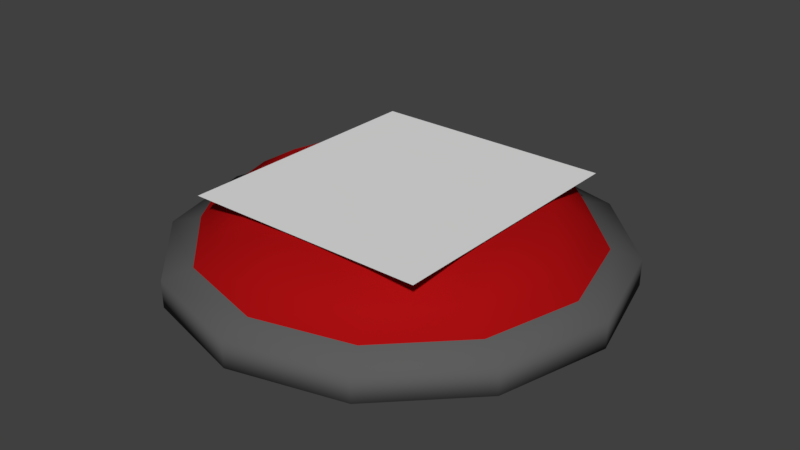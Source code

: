 # Source: bigredbutton.blend  (saved by Blender 2.78.0; exported with 4.5.12 LTS)
import bpy
from mathutils import Matrix  # noqa: F401  (used for matrix-valued properties, if any)

bpy.ops.wm.read_factory_settings(use_empty=True)
scene = bpy.context.scene
scene.name = 'Scene'

# ---- collections
col_collection_1 = bpy.data.collections.new('Collection 1'); scene.collection.children.link(col_collection_1)

# ---- materials (node trees are filled in below, after node groups)
mat_question1 = bpy.data.materials.new('question1')
mat_question1.alpha_threshold = 0.0
mat_question1.use_transparent_shadow = False
mat_question1.roughness = 0.5
mat_buttonback = bpy.data.materials.new('buttonback')
mat_buttonback.alpha_threshold = 0.0
mat_buttonback.use_transparent_shadow = False
mat_buttonback.diffuse_color = (0.1107, 0.1107, 0.1107, 1.0)
mat_buttonback.roughness = 0.5
mat_question_001 = bpy.data.materials.new('question.001')
mat_question_001.alpha_threshold = 0.0
mat_question_001.use_transparent_shadow = False
mat_question_001.diffuse_color = (0.3931, 0.005055, 0.005974, 1.0)
mat_question_001.roughness = 0.5

# ---- material node trees

# ---- world
world_world = bpy.data.worlds.new('World'); scene.world = world_world
world_world.color = (0.05088, 0.05088, 0.05088)
world_world.use_sun_shadow = False
world_world.sun_shadow_jitter_overblur = 0.0
world_world.cycles.sampling_method = 'MANUAL'

# ---- meshes
me_question1 = bpy.data.meshes.new('question1')
me_question1.from_pydata([(-0.4599, -0.5, 0.0), (0.4599, -0.5, 0.0), (-0.4599, 0.5, 0.0), (0.4599, 0.5, 0.0)], [], [(0, 1, 3, 2)])
_uv = me_question1.uv_layers.new(name='UVMap')
_uv.uv.foreach_set('vector', [0.0, 0.0, 1.0, 0.0, 1.0, 1.0, 0.0, 1.0])
me_question1.materials.append(mat_question1)
me_question1.use_remesh_preserve_volume = False
me_question1.use_remesh_preserve_attributes = False
me_question1.use_mirror_vertex_groups = False
me_question1.update()
me_circle = bpy.data.meshes.new('Circle')
me_circle.from_pydata([(1.494e-09, 0.8282, 0.0), (-0.4141, 0.7172, 0.0), (-0.7172, 0.4141, 0.0), (-0.8282, -5.967e-08, 0.0), (-0.7172, -0.4141, 0.0), (-0.4141, -0.7172, 0.0), (-1.236e-07, -0.8282, 0.0), (0.4141, -0.7172, 0.0), (0.7172, -0.4141, 0.0), (0.8282, -4.085e-07, 0.0), (0.7172, 0.4141, 0.0), (0.4141, 0.7172, 0.0), (-0.356, 0.6166, 0.0), (-1.463e-08, 0.712, 0.0), (-0.6166, 0.356, 0.0), (-0.712, -5.25e-08, 0.0), (-0.6166, -0.356, 0.0), (-0.356, -0.6166, 0.0), (-1.092e-07, -0.712, 0.0), (0.356, -0.6166, 0.0), (0.6166, -0.356, 0.0), (0.712, -3.529e-07, 0.0), (0.6166, 0.356, 0.0), (0.356, 0.6166, 0.0), (-0.36, 0.6236, 0.1296), (-1.522e-08, 0.72, 0.1296), (-0.6236, 0.36, 0.1296), (-0.72, -5.159e-08, 0.1296), (-0.6236, -0.36, 0.1296), (-0.36, -0.6236, 0.1296), (-1.109e-07, -0.72, 0.1296), (0.36, -0.6236, 0.1296), (0.6236, -0.36, 0.1296), (0.72, -3.554e-07, 0.1296), (0.6236, 0.36, 0.1296), (0.36, 0.6236, 0.1296), (-0.4141, 0.7172, 0.1008), (1.494e-09, 0.8282, 0.1008), (-0.7172, 0.4141, 0.1008), (-0.8282, -5.967e-08, 0.1008), (-0.7172, -0.4141, 0.1008), (-0.4141, -0.7172, 0.1008), (-1.236e-07, -0.8282, 0.1008), (0.4141, -0.7172, 0.1008), (0.7172, -0.4141, 0.1008), (0.8282, -4.085e-07, 0.1008), (0.7172, 0.4141, 0.1008), (0.4141, 0.7172, 0.1008), (-0.3335, 0.5776, 0.2096), (-1.191e-08, 0.667, 0.2096), (-0.5776, 0.3335, 0.2096), (-0.667, -5.767e-08, 0.2096), (-0.5776, -0.3335, 0.2096), (-0.3335, -0.5776, 0.2096), (-1.005e-07, -0.667, 0.2096), (0.3335, -0.5776, 0.2096), (0.5776, -0.3335, 0.2096), (0.667, -3.391e-07, 0.2096), (0.5776, 0.3335, 0.2096), (0.3335, 0.5776, 0.2096), (-0.2519, 0.4364, 0.3042), (7.271e-10, 0.5039, 0.3042), (-0.4364, 0.2519, 0.3042), (-0.5039, -7.513e-08, 0.3042), (-0.4364, -0.2519, 0.3042), (-0.2519, -0.4364, 0.3042), (-6.621e-08, -0.5039, 0.3042), (0.2519, -0.4364, 0.3042), (0.4364, -0.2519, 0.3042), (0.5039, -2.878e-07, 0.3042), (0.4364, 0.2519, 0.3042), (0.2519, 0.4364, 0.3042)], [], [(12, 13, 23, 22, 21, 20, 19, 18, 17, 16, 15, 14), (12, 1, 0, 13), (14, 2, 1, 12), (15, 3, 2, 14), (16, 4, 3, 15), (17, 5, 4, 16), (18, 6, 5, 17), (19, 7, 6, 18), (20, 8, 7, 19), (21, 9, 8, 20), (22, 10, 9, 21), (23, 11, 10, 22), (13, 0, 11, 23), (30, 31, 55, 54), (24, 25, 37, 36), (26, 24, 36, 38), (27, 26, 38, 39), (28, 27, 39, 40), (29, 28, 40, 41), (30, 29, 41, 42), (31, 30, 42, 43), (32, 31, 43, 44), (33, 32, 44, 45), (34, 33, 45, 46), (35, 34, 46, 47), (25, 35, 47, 37), (3, 4, 40, 39), (10, 11, 47, 46), (0, 1, 36, 37), (7, 8, 44, 43), (4, 5, 41, 40), (11, 0, 37, 47), (1, 2, 38, 36), (8, 9, 45, 44), (5, 6, 42, 41), (2, 3, 39, 38), (9, 10, 46, 45), (6, 7, 43, 42), (57, 58, 70, 69), (27, 28, 52, 51), (34, 35, 59, 58), (25, 24, 48, 49), (31, 32, 56, 55), (28, 29, 53, 52), (35, 25, 49, 59), (24, 26, 50, 48), (32, 33, 57, 56), (29, 30, 54, 53), (26, 27, 51, 50), (33, 34, 58, 57), (60, 62, 63, 64, 65, 66, 67, 68, 69, 70, 71, 61), (54, 55, 67, 66), (51, 52, 64, 63), (58, 59, 71, 70), (49, 48, 60, 61), (55, 56, 68, 67), (52, 53, 65, 64), (59, 49, 61, 71), (48, 50, 62, 60), (56, 57, 69, 68), (53, 54, 66, 65), (50, 51, 63, 62)])
me_circle.polygons.foreach_set('use_smooth', [True] * 62)
me_circle.polygons.foreach_set('material_index', [0, 0, 0, 0, 0, 0, 0, 0, 0, 0, 0, 0, 0, 1, 0, 0, 0, 0, 0, 0, 0, 0, 0, 0, 0, 0, 0, 0, 0, 0, 0, 0, 0, 0, 0, 0, 0, 0, 1, 1, 1, 1, 1, 1, 1, 1, 1, 1, 1, 1, 1, 1, 1, 1, 1, 1, 1, 1, 1, 1, 1, 1])
me_circle.materials.append(mat_buttonback)
me_circle.materials.append(mat_question_001)
me_circle.use_remesh_preserve_volume = False
me_circle.use_remesh_preserve_attributes = False
me_circle.use_mirror_vertex_groups = False
me_circle.update()

# ---- objects
ob_question1 = bpy.data.objects.new('question1', me_question1)
ob_button = bpy.data.objects.new('button', me_circle)

# ---- transforms, parenting, visibility, modifiers, constraints
ob_question1.location = (0.1562, -0.007915, 0.0107)
ob_question1.lineart.crease_threshold = 0.0
ob_button.location = (0.1488, -0.004958, -0.3064)
ob_button.lineart.crease_threshold = 0.0

# ---- collection membership
col_collection_1.objects.link(ob_question1)
col_collection_1.objects.link(ob_button)

# ---- scene / render settings (as saved in the file)
scene.frame_start = 1; scene.frame_end = 250; scene.frame_set(1)
scene.render.engine = 'BLENDER_EEVEE_NEXT'
scene.render.resolution_percentage = 50
scene.render.dither_intensity = 0.0
scene.cycles.use_denoising = False
scene.cycles.samples = 128
scene.cycles.sampling_pattern = 'TABULATED_SOBOL'
scene.cycles.light_sampling_threshold = 0.0
scene.cycles.use_adaptive_sampling = False
scene.cycles.use_light_tree = False
scene.cycles.blur_glossy = 0.0
scene.cycles.sample_clamp_indirect = 0.0
scene.view_settings.view_transform = 'Standard'
bpy.context.view_layer.update()

# ---- added for rendering (the .blend has no active camera and no usable light): camera, sun
cam_auto = bpy.data.cameras.new('AutoCamera')
cam_auto.lens = 50.0
cam_auto.sensor_width = 36.0
cam_auto.clip_end = 1000.0
ob_auto_camera = bpy.data.objects.new('AutoCamera', cam_auto)
scene.collection.objects.link(ob_auto_camera)
ob_auto_camera.location = (2.33585, -2.62939, 1.60177)
ob_auto_camera.rotation_euler = (1.09748, -7.21219e-08, 0.694738)
scene.camera = ob_auto_camera
light_auto_sun = bpy.data.lights.new('AutoSun', 'SUN')
light_auto_sun.energy = 3.0
light_auto_sun.angle = 0.0523599
ob_auto_sun = bpy.data.objects.new('AutoSun', light_auto_sun)
scene.collection.objects.link(ob_auto_sun)
ob_auto_sun.rotation_euler = (0.872665, 0.174533, 0.523599)
bpy.context.view_layer.update()
